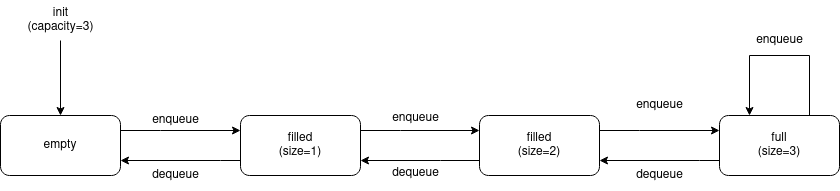

The diagram above was exported from draw.io. Its source (the exported page's mxGraphModel, read from the mxfile embedded in the PNG):
<mxGraphModel dx="714" dy="720" grid="1" gridSize="10" guides="1" tooltips="1" connect="1" arrows="1" fold="1" page="1" pageScale="1" pageWidth="850" pageHeight="1100" math="0" shadow="0">
  <root>
    <mxCell id="0" />
    <mxCell id="1" parent="0" />
    <mxCell id="j0p45LcPTZqPPM3QsHyj-15" style="edgeStyle=orthogonalEdgeStyle;rounded=0;orthogonalLoop=1;jettySize=auto;html=1;entryX=0;entryY=0.25;entryDx=0;entryDy=0;" parent="1" source="j0p45LcPTZqPPM3QsHyj-1" target="j0p45LcPTZqPPM3QsHyj-3" edge="1">
      <mxGeometry relative="1" as="geometry">
        <Array as="points">
          <mxPoint x="160" y="255" />
          <mxPoint x="160" y="255" />
        </Array>
      </mxGeometry>
    </mxCell>
    <mxCell id="j0p45LcPTZqPPM3QsHyj-1" value="empty" style="rounded=1;whiteSpace=wrap;html=1;" parent="1" vertex="1">
      <mxGeometry y="240" width="120" height="60" as="geometry" />
    </mxCell>
    <mxCell id="j0p45LcPTZqPPM3QsHyj-16" style="edgeStyle=orthogonalEdgeStyle;rounded=0;orthogonalLoop=1;jettySize=auto;html=1;entryX=1;entryY=0.75;entryDx=0;entryDy=0;" parent="1" source="j0p45LcPTZqPPM3QsHyj-3" target="j0p45LcPTZqPPM3QsHyj-1" edge="1">
      <mxGeometry relative="1" as="geometry">
        <Array as="points">
          <mxPoint x="220" y="285" />
          <mxPoint x="220" y="285" />
        </Array>
      </mxGeometry>
    </mxCell>
    <mxCell id="j0p45LcPTZqPPM3QsHyj-21" style="edgeStyle=orthogonalEdgeStyle;rounded=0;orthogonalLoop=1;jettySize=auto;html=1;entryX=0;entryY=0.25;entryDx=0;entryDy=0;" parent="1" target="j0p45LcPTZqPPM3QsHyj-4" edge="1">
      <mxGeometry relative="1" as="geometry">
        <Array as="points">
          <mxPoint x="639" y="255" />
          <mxPoint x="639" y="255" />
        </Array>
        <mxPoint x="599" y="255" as="sourcePoint" />
      </mxGeometry>
    </mxCell>
    <mxCell id="x3645w0vxeoozK36OR6a-8" style="edgeStyle=orthogonalEdgeStyle;rounded=0;orthogonalLoop=1;jettySize=auto;html=1;entryX=0;entryY=0.25;entryDx=0;entryDy=0;" edge="1" parent="1" source="j0p45LcPTZqPPM3QsHyj-3" target="x3645w0vxeoozK36OR6a-1">
      <mxGeometry relative="1" as="geometry">
        <Array as="points">
          <mxPoint x="400" y="255" />
          <mxPoint x="400" y="255" />
        </Array>
      </mxGeometry>
    </mxCell>
    <mxCell id="j0p45LcPTZqPPM3QsHyj-3" value="&lt;div&gt;filled&lt;/div&gt;(size=1)" style="rounded=1;whiteSpace=wrap;html=1;" parent="1" vertex="1">
      <mxGeometry x="240" y="240" width="120" height="60" as="geometry" />
    </mxCell>
    <mxCell id="j0p45LcPTZqPPM3QsHyj-23" style="edgeStyle=orthogonalEdgeStyle;rounded=0;orthogonalLoop=1;jettySize=auto;html=1;entryX=1;entryY=0.75;entryDx=0;entryDy=0;" parent="1" source="j0p45LcPTZqPPM3QsHyj-4" edge="1">
      <mxGeometry relative="1" as="geometry">
        <Array as="points">
          <mxPoint x="699" y="285" />
          <mxPoint x="699" y="285" />
        </Array>
        <mxPoint x="599" y="285" as="targetPoint" />
      </mxGeometry>
    </mxCell>
    <mxCell id="WIsmNGodGTIfDtEzCB5h-5" style="edgeStyle=orthogonalEdgeStyle;rounded=0;orthogonalLoop=1;jettySize=auto;html=1;exitX=0.75;exitY=1;exitDx=0;exitDy=0;entryX=0.25;entryY=0;entryDx=0;entryDy=0;" parent="1" source="j0p45LcPTZqPPM3QsHyj-4" target="j0p45LcPTZqPPM3QsHyj-4" edge="1">
      <mxGeometry relative="1" as="geometry">
        <mxPoint x="749" y="230" as="targetPoint" />
        <Array as="points">
          <mxPoint x="809" y="180" />
          <mxPoint x="749" y="180" />
        </Array>
      </mxGeometry>
    </mxCell>
    <mxCell id="j0p45LcPTZqPPM3QsHyj-4" value="&lt;div&gt;full&lt;/div&gt;(size=3)" style="rounded=1;whiteSpace=wrap;html=1;" parent="1" vertex="1">
      <mxGeometry x="719" y="240" width="120" height="60" as="geometry" />
    </mxCell>
    <mxCell id="j0p45LcPTZqPPM3QsHyj-8" style="edgeStyle=orthogonalEdgeStyle;rounded=0;orthogonalLoop=1;jettySize=auto;html=1;entryX=0.5;entryY=0;entryDx=0;entryDy=0;" parent="1" source="j0p45LcPTZqPPM3QsHyj-7" target="j0p45LcPTZqPPM3QsHyj-1" edge="1">
      <mxGeometry relative="1" as="geometry" />
    </mxCell>
    <mxCell id="j0p45LcPTZqPPM3QsHyj-7" value="&lt;div&gt;init&lt;/div&gt;(capacity=3)" style="text;html=1;align=center;verticalAlign=middle;resizable=0;points=[];autosize=1;strokeColor=none;fillColor=none;" parent="1" vertex="1">
      <mxGeometry x="15" y="125" width="90" height="40" as="geometry" />
    </mxCell>
    <mxCell id="j0p45LcPTZqPPM3QsHyj-17" value="enqueue" style="text;html=1;align=center;verticalAlign=middle;resizable=0;points=[];autosize=1;strokeColor=none;fillColor=none;" parent="1" vertex="1">
      <mxGeometry x="140" y="230" width="70" height="30" as="geometry" />
    </mxCell>
    <mxCell id="j0p45LcPTZqPPM3QsHyj-18" value="&lt;div&gt;dequeue&lt;/div&gt;" style="text;html=1;align=center;verticalAlign=middle;resizable=0;points=[];autosize=1;strokeColor=none;fillColor=none;" parent="1" vertex="1">
      <mxGeometry x="140" y="285" width="70" height="30" as="geometry" />
    </mxCell>
    <mxCell id="j0p45LcPTZqPPM3QsHyj-22" value="&lt;div&gt;enqueue&lt;/div&gt;" style="text;html=1;align=center;verticalAlign=middle;resizable=0;points=[];autosize=1;strokeColor=none;fillColor=none;" parent="1" vertex="1">
      <mxGeometry x="624" y="215" width="70" height="30" as="geometry" />
    </mxCell>
    <mxCell id="j0p45LcPTZqPPM3QsHyj-24" value="dequeue" style="text;html=1;align=center;verticalAlign=middle;resizable=0;points=[];autosize=1;strokeColor=none;fillColor=none;" parent="1" vertex="1">
      <mxGeometry x="624" y="285" width="70" height="30" as="geometry" />
    </mxCell>
    <mxCell id="WIsmNGodGTIfDtEzCB5h-6" value="enqueue" style="text;html=1;align=center;verticalAlign=middle;resizable=0;points=[];autosize=1;strokeColor=none;fillColor=none;" parent="1" vertex="1">
      <mxGeometry x="744" y="150" width="70" height="30" as="geometry" />
    </mxCell>
    <mxCell id="x3645w0vxeoozK36OR6a-9" style="edgeStyle=orthogonalEdgeStyle;rounded=0;orthogonalLoop=1;jettySize=auto;html=1;entryX=1;entryY=0.75;entryDx=0;entryDy=0;" edge="1" parent="1" source="x3645w0vxeoozK36OR6a-1" target="j0p45LcPTZqPPM3QsHyj-3">
      <mxGeometry relative="1" as="geometry">
        <Array as="points">
          <mxPoint x="440" y="285" />
          <mxPoint x="440" y="285" />
        </Array>
      </mxGeometry>
    </mxCell>
    <mxCell id="x3645w0vxeoozK36OR6a-1" value="&lt;div&gt;filled&lt;/div&gt;(size=2)" style="rounded=1;whiteSpace=wrap;html=1;" vertex="1" parent="1">
      <mxGeometry x="479" y="240" width="120" height="60" as="geometry" />
    </mxCell>
    <mxCell id="x3645w0vxeoozK36OR6a-4" value="enqueue" style="text;html=1;align=center;verticalAlign=middle;resizable=0;points=[];autosize=1;strokeColor=none;fillColor=none;" vertex="1" parent="1">
      <mxGeometry x="380" y="227.5" width="70" height="30" as="geometry" />
    </mxCell>
    <mxCell id="x3645w0vxeoozK36OR6a-5" value="&lt;div&gt;dequeue&lt;/div&gt;" style="text;html=1;align=center;verticalAlign=middle;resizable=0;points=[];autosize=1;strokeColor=none;fillColor=none;" vertex="1" parent="1">
      <mxGeometry x="380" y="282.5" width="70" height="30" as="geometry" />
    </mxCell>
  </root>
</mxGraphModel>